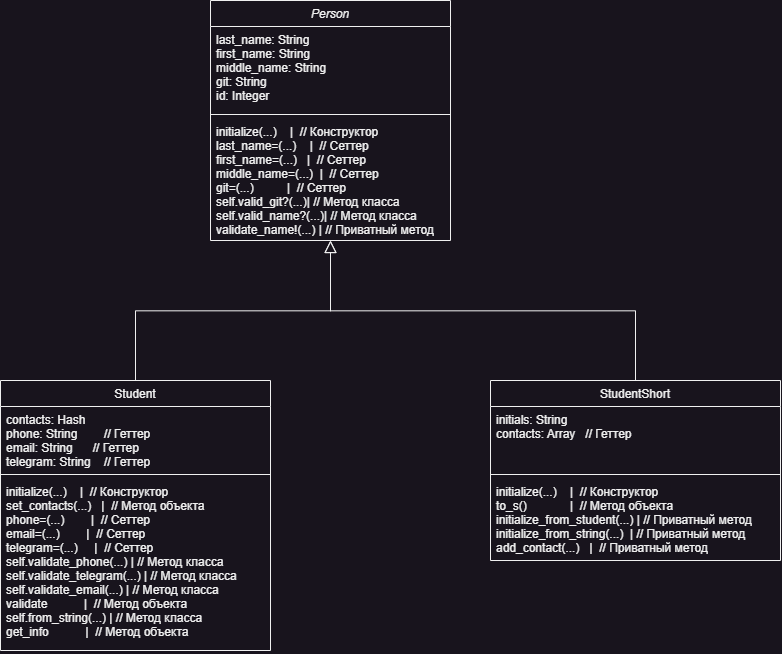

The diagram above was exported from draw.io. Its source (the exported page's mxGraphModel, read from the mxfile embedded in the PNG):
<mxGraphModel dx="1167" dy="743" grid="1" gridSize="10" guides="1" tooltips="1" connect="1" arrows="1" fold="1" page="1" pageScale="1" pageWidth="827" pageHeight="1169" math="0" shadow="0">
  <root>
    <mxCell id="WIyWlLk6GJQsqaUBKTNV-0" />
    <mxCell id="WIyWlLk6GJQsqaUBKTNV-1" parent="WIyWlLk6GJQsqaUBKTNV-0" />
    <mxCell id="zkfFHV4jXpPFQw0GAbJ--0" value="Person" style="swimlane;fontStyle=2;align=center;verticalAlign=top;childLayout=stackLayout;horizontal=1;startSize=26;horizontalStack=0;resizeParent=1;resizeLast=0;collapsible=1;marginBottom=0;rounded=0;shadow=0;strokeWidth=1;" parent="WIyWlLk6GJQsqaUBKTNV-1" vertex="1">
      <mxGeometry x="220" y="120" width="240" height="240" as="geometry">
        <mxRectangle x="230" y="140" width="160" height="26" as="alternateBounds" />
      </mxGeometry>
    </mxCell>
    <mxCell id="zkfFHV4jXpPFQw0GAbJ--1" value="last_name: String  &#10;first_name: String &#10;middle_name: String&#10;git: String        &#10;id: Integer  " style="text;align=left;verticalAlign=top;spacingLeft=4;spacingRight=4;overflow=hidden;rotatable=0;points=[[0,0.5],[1,0.5]];portConstraint=eastwest;" parent="zkfFHV4jXpPFQw0GAbJ--0" vertex="1">
      <mxGeometry y="26" width="240" height="84" as="geometry" />
    </mxCell>
    <mxCell id="zkfFHV4jXpPFQw0GAbJ--4" value="" style="line;html=1;strokeWidth=1;align=left;verticalAlign=middle;spacingTop=-1;spacingLeft=3;spacingRight=3;rotatable=0;labelPosition=right;points=[];portConstraint=eastwest;" parent="zkfFHV4jXpPFQw0GAbJ--0" vertex="1">
      <mxGeometry y="110" width="240" height="8" as="geometry" />
    </mxCell>
    <mxCell id="zkfFHV4jXpPFQw0GAbJ--5" value="initialize(...)    |  // Конструктор&#10;last_name=(...)    |  // Сеттер&#10;first_name=(...)   |  // Сеттер&#10;middle_name=(...)  |  // Сеттер&#10;git=(...)          |  // Сеттер&#10;self.valid_git?(...)| // Метод класса&#10;self.valid_name?(...)| // Метод класса&#10;validate_name!(...) | // Приватный метод" style="text;align=left;verticalAlign=top;spacingLeft=4;spacingRight=4;overflow=hidden;rotatable=0;points=[[0,0.5],[1,0.5]];portConstraint=eastwest;fontStyle=0" parent="zkfFHV4jXpPFQw0GAbJ--0" vertex="1">
      <mxGeometry y="118" width="240" height="122" as="geometry" />
    </mxCell>
    <mxCell id="zkfFHV4jXpPFQw0GAbJ--6" value="Student" style="swimlane;fontStyle=0;align=center;verticalAlign=top;childLayout=stackLayout;horizontal=1;startSize=26;horizontalStack=0;resizeParent=1;resizeLast=0;collapsible=1;marginBottom=0;rounded=0;shadow=0;strokeWidth=1;" parent="WIyWlLk6GJQsqaUBKTNV-1" vertex="1">
      <mxGeometry x="10" y="500" width="270" height="270" as="geometry">
        <mxRectangle x="130" y="380" width="160" height="26" as="alternateBounds" />
      </mxGeometry>
    </mxCell>
    <mxCell id="zkfFHV4jXpPFQw0GAbJ--7" value="contacts: Hash     &#10;phone: String        // Геттер&#10;email: String      // Геттер&#10;telegram: String    // Геттер" style="text;align=left;verticalAlign=top;spacingLeft=4;spacingRight=4;overflow=hidden;rotatable=0;points=[[0,0.5],[1,0.5]];portConstraint=eastwest;" parent="zkfFHV4jXpPFQw0GAbJ--6" vertex="1">
      <mxGeometry y="26" width="270" height="64" as="geometry" />
    </mxCell>
    <mxCell id="zkfFHV4jXpPFQw0GAbJ--9" value="" style="line;html=1;strokeWidth=1;align=left;verticalAlign=middle;spacingTop=-1;spacingLeft=3;spacingRight=3;rotatable=0;labelPosition=right;points=[];portConstraint=eastwest;" parent="zkfFHV4jXpPFQw0GAbJ--6" vertex="1">
      <mxGeometry y="90" width="270" height="8" as="geometry" />
    </mxCell>
    <mxCell id="zkfFHV4jXpPFQw0GAbJ--10" value="initialize(...)    |  // Конструктор&#10;set_contacts(...)   |  // Метод объекта&#10;phone=(...)        |  // Сеттер&#10;email=(...)        |  // Сеттер&#10;telegram=(...)     |  // Сеттер&#10;self.validate_phone(...) | // Метод класса&#10;self.validate_telegram(...) | // Метод класса&#10;self.validate_email(...) | // Метод класса&#10;validate           |  // Метод объекта&#10;self.from_string(...) | // Метод класса&#10;get_info           |  // Метод объекта" style="text;align=left;verticalAlign=top;spacingLeft=4;spacingRight=4;overflow=hidden;rotatable=0;points=[[0,0.5],[1,0.5]];portConstraint=eastwest;fontStyle=0" parent="zkfFHV4jXpPFQw0GAbJ--6" vertex="1">
      <mxGeometry y="98" width="270" height="172" as="geometry" />
    </mxCell>
    <mxCell id="zkfFHV4jXpPFQw0GAbJ--12" value="" style="endArrow=block;endSize=10;endFill=0;shadow=0;strokeWidth=1;rounded=0;curved=0;edgeStyle=elbowEdgeStyle;elbow=vertical;" parent="WIyWlLk6GJQsqaUBKTNV-1" source="zkfFHV4jXpPFQw0GAbJ--6" target="zkfFHV4jXpPFQw0GAbJ--0" edge="1">
      <mxGeometry width="160" relative="1" as="geometry">
        <mxPoint x="200" y="203" as="sourcePoint" />
        <mxPoint x="200" y="203" as="targetPoint" />
      </mxGeometry>
    </mxCell>
    <mxCell id="zkfFHV4jXpPFQw0GAbJ--16" value="" style="endArrow=block;endSize=10;endFill=0;shadow=0;strokeWidth=1;rounded=0;curved=0;edgeStyle=elbowEdgeStyle;elbow=vertical;exitX=0.5;exitY=0;exitDx=0;exitDy=0;" parent="WIyWlLk6GJQsqaUBKTNV-1" source="XetS1plULtCvvnOosbt9-2" target="zkfFHV4jXpPFQw0GAbJ--0" edge="1">
      <mxGeometry width="160" relative="1" as="geometry">
        <mxPoint x="635" y="500" as="sourcePoint" />
        <mxPoint x="310" y="271" as="targetPoint" />
      </mxGeometry>
    </mxCell>
    <mxCell id="XetS1plULtCvvnOosbt9-2" value="StudentShort" style="swimlane;fontStyle=0;align=center;verticalAlign=top;childLayout=stackLayout;horizontal=1;startSize=26;horizontalStack=0;resizeParent=1;resizeLast=0;collapsible=1;marginBottom=0;rounded=0;shadow=0;strokeWidth=1;" vertex="1" parent="WIyWlLk6GJQsqaUBKTNV-1">
      <mxGeometry x="500" y="500" width="290" height="180" as="geometry">
        <mxRectangle x="130" y="380" width="160" height="26" as="alternateBounds" />
      </mxGeometry>
    </mxCell>
    <mxCell id="XetS1plULtCvvnOosbt9-3" value="initials: String   &#10;contacts: Array   // Геттер" style="text;align=left;verticalAlign=top;spacingLeft=4;spacingRight=4;overflow=hidden;rotatable=0;points=[[0,0.5],[1,0.5]];portConstraint=eastwest;" vertex="1" parent="XetS1plULtCvvnOosbt9-2">
      <mxGeometry y="26" width="290" height="64" as="geometry" />
    </mxCell>
    <mxCell id="XetS1plULtCvvnOosbt9-4" value="" style="line;html=1;strokeWidth=1;align=left;verticalAlign=middle;spacingTop=-1;spacingLeft=3;spacingRight=3;rotatable=0;labelPosition=right;points=[];portConstraint=eastwest;" vertex="1" parent="XetS1plULtCvvnOosbt9-2">
      <mxGeometry y="90" width="290" height="8" as="geometry" />
    </mxCell>
    <mxCell id="XetS1plULtCvvnOosbt9-5" value="initialize(...)    |  // Конструктор&#10;to_s()             |  // Метод объекта&#10;initialize_from_student(...) | // Приватный метод&#10;initialize_from_string(...)  | // Приватный метод&#10;add_contact(...)   |  // Приватный метод" style="text;align=left;verticalAlign=top;spacingLeft=4;spacingRight=4;overflow=hidden;rotatable=0;points=[[0,0.5],[1,0.5]];portConstraint=eastwest;fontStyle=0" vertex="1" parent="XetS1plULtCvvnOosbt9-2">
      <mxGeometry y="98" width="290" height="82" as="geometry" />
    </mxCell>
  </root>
</mxGraphModel>